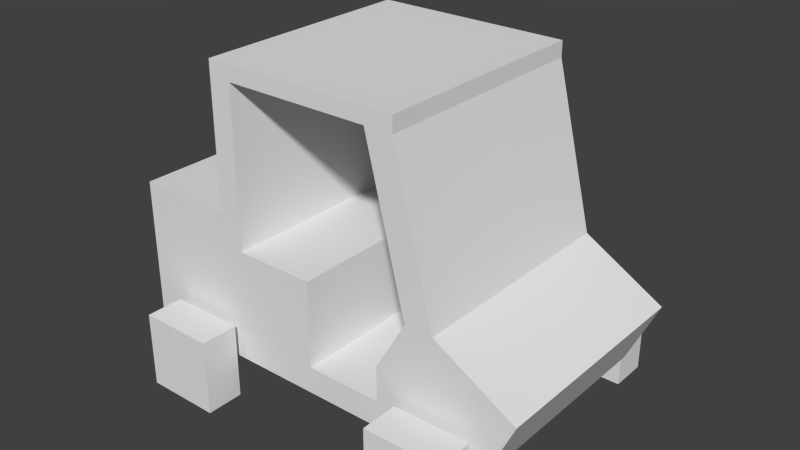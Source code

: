 # Source: cart1.blend  (saved by Blender 2.74.0; exported with 4.5.12 LTS)
import bpy
from mathutils import Matrix  # noqa: F401  (used for matrix-valued properties, if any)

bpy.ops.wm.read_factory_settings(use_empty=True)
scene = bpy.context.scene
scene.name = 'Scene'

# ---- collections
col_collection_1 = bpy.data.collections.new('Collection 1'); scene.collection.children.link(col_collection_1)

# ---- materials (node trees are filled in below, after node groups)
mat_material = bpy.data.materials.new('Material')
mat_material.alpha_threshold = 0.0
mat_material.use_transparent_shadow = False
mat_material.roughness = 0.5
mat_material.line_color = (0.0, 0.0, 0.0, 1.0)

# ---- material node trees

# ---- world
world_world = bpy.data.worlds.new('World'); scene.world = world_world
world_world.color = (0.05088, 0.05088, 0.05088)
world_world.use_sun_shadow = False
world_world.sun_shadow_jitter_overblur = 0.0
world_world.cycles.sampling_method = 'MANUAL'
world_world.cycles.sample_map_resolution = 256

# ---- meshes
me_cube = bpy.data.meshes.new('Cube')
me_cube.from_pydata([(-3.0, -3.2, 0.0), (-3.0, -4.2, 0.0), (-5.0, -4.2, 0.0), (-5.0, -3.2, 0.0), (-3.0, -3.2, 2.0), (-3.0, -4.2, 2.0), (-5.0, -4.2, 2.0), (-5.0, -3.2, 2.0), (4.0, -3.2, 0.0), (4.0, -4.2, 0.0), (2.0, -4.2, 0.0), (2.0, -3.2, 0.0), (4.0, -3.2, 2.0), (4.0, -4.2, 2.0), (2.0, -4.2, 2.0), (2.0, -3.2, 2.0), (4.0, 4.2, 0.0), (4.0, 3.2, 0.0), (2.0, 3.2, 0.0), (2.0, 4.2, 0.0), (4.0, 4.2, 2.0), (4.0, 3.2, 2.0), (2.0, 3.2, 2.0), (2.0, 4.2, 2.0), (-3.0, 4.2, 0.0), (-3.0, 3.2, 0.0), (-5.0, 3.2, 0.0), (-5.0, 4.2, 0.0), (-3.0, 4.2, 2.0), (-3.0, 3.2, 2.0), (-5.0, 3.2, 2.0), (-5.0, 4.2, 2.0), (-6.0, 3.0, 4.0), (-6.0, 3.0, 1.0), (4.183, 3.0, 1.0), (2.855, 3.0, 4.0), (5.0, 3.0, 2.752), (-2.798, 3.0, 4.0), (-6.0, 3.0, 4.871), (-0.6845, 3.0, 4.0), (2.119, 3.0, 4.0), (1.33, 3.0, 2.621), (1.33, 3.0, 1.708), (-0.6845, 3.0, 1.708), (1.808, 3.0, 8.182), (1.808, 3.0, 8.591), (1.072, 3.0, 8.182), (-3.404, 3.0, 4.871), (-2.798, 3.0, 8.182), (-3.404, 3.0, 8.591), (-6.0, -3.0, 4.0), (-6.0, -3.0, 1.0), (4.183, -3.0, 1.0), (2.855, -3.0, 4.0), (5.0, -3.0, 2.752), (-2.798, -3.0, 4.0), (-6.0, -3.0, 4.871), (-0.6845, -3.0, 4.0), (2.119, -3.0, 4.0), (1.33, -3.0, 2.621), (1.33, -3.0, 1.708), (-0.6845, -3.0, 1.708), (1.808, -3.0, 8.182), (1.808, -3.0, 8.591), (1.072, -3.0, 8.182), (-3.404, -3.0, 4.871), (-2.798, -3.0, 8.182), (-3.404, -3.0, 8.591)], [], [(0, 1, 2, 3), (4, 7, 6, 5), (0, 4, 5, 1), (1, 5, 6, 2), (2, 6, 7, 3), (4, 0, 3, 7), (8, 9, 10, 11), (12, 15, 14, 13), (8, 12, 13, 9), (9, 13, 14, 10), (10, 14, 15, 11), (12, 8, 11, 15), (16, 17, 18, 19), (20, 23, 22, 21), (16, 20, 21, 17), (17, 21, 22, 18), (18, 22, 23, 19), (20, 16, 19, 23), (24, 25, 26, 27), (28, 31, 30, 29), (24, 28, 29, 25), (25, 29, 30, 26), (26, 30, 31, 27), (28, 24, 27, 31), (50, 56, 38, 32), (36, 54, 52, 34), (59, 41, 42, 60), (35, 53, 54, 36), (34, 52, 51, 33), (44, 62, 53, 35), (38, 56, 65, 47), (58, 40, 41, 59), (47, 65, 67, 49), (37, 55, 57, 39), (61, 43, 39, 57), (45, 63, 62, 44), (40, 58, 64, 46), (55, 37, 48, 66), (67, 63, 45, 49), (64, 66, 48, 46), (37, 39, 43, 42, 41, 40, 35, 36, 34, 33, 32), (35, 40, 46, 44), (44, 46, 48, 37, 32, 38, 47, 49, 45), (55, 50, 51, 52, 54, 53, 58, 59, 60, 61, 57), (53, 62, 64, 58), (62, 63, 67, 65, 56, 50, 55, 66, 64), (33, 51, 50, 32), (60, 42, 43, 61)])
_k = set([(55, 57), (55, 66), (57, 61), (58, 59), (58, 64), (59, 60), (60, 61), (64, 66)])
me_cube.attributes.new('sharp_edge', 'BOOLEAN', 'EDGE').data.foreach_set('value', [ (min(e.vertices), max(e.vertices)) in _k for e in me_cube.edges])
_uv = me_cube.uv_layers.new(name='UVMap')
_uv.uv.foreach_set('vector', [0.9534, 0.7065, 0.9884, 0.7065, 0.9884, 0.7764, 0.9534, 0.7764, 0.9534, 0.9163, 0.9534, 0.8464, 0.9884, 0.8464, 0.9884, 0.9163, 0.9534, 0.9862, 0.9534, 0.9163, 0.9884, 0.9163, 0.9884, 0.9862, 0.1223, 0.569, 0.05232, 0.569, 0.05232, 0.499, 0.1223, 0.499, 0.9884, 0.7764, 0.9884, 0.8464, 0.9534, 0.8464, 0.9534, 0.7764, 0.09127, 0.4302, 0.02133, 0.4302, 0.02133, 0.3602, 0.09127, 0.3602, 0.8018, 0.9854, 0.7669, 0.9854, 0.7669, 0.9154, 0.8018, 0.9154, 0.8018, 0.7755, 0.8018, 0.8455, 0.7669, 0.8455, 0.7669, 0.7755, 0.8018, 0.7056, 0.8018, 0.7755, 0.7669, 0.7755, 0.7669, 0.7056, 0.09535, 0.3514, 0.09535, 0.2815, 0.1653, 0.2815, 0.1653, 0.3514, 0.7669, 0.9154, 0.7669, 0.8455, 0.8018, 0.8455, 0.8018, 0.9154, 0.06235, 0.2256, 0.06235, 0.1556, 0.1323, 0.1556, 0.1323, 0.2256, 0.9271, 0.9862, 0.8922, 0.9862, 0.8922, 0.9163, 0.9271, 0.9163, 0.9271, 0.7764, 0.9271, 0.8464, 0.8922, 0.8464, 0.8922, 0.7764, 0.9271, 0.7065, 0.9271, 0.7764, 0.8922, 0.7764, 0.8922, 0.7065, 0.2683, 0.8187, 0.3383, 0.8187, 0.3383, 0.8887, 0.2683, 0.8887, 0.8922, 0.9163, 0.8922, 0.8464, 0.9271, 0.8464, 0.9271, 0.9163, 0.2683, 0.977, 0.2683, 0.9071, 0.3383, 0.9071, 0.3383, 0.977, 0.8295, 0.7055, 0.8645, 0.7055, 0.8645, 0.7755, 0.8295, 0.7755, 0.8295, 0.9153, 0.8295, 0.8454, 0.8645, 0.8454, 0.8645, 0.9153, 0.8295, 0.9853, 0.8295, 0.9153, 0.8645, 0.9153, 0.8645, 0.9853, 0.4044, 0.9686, 0.4044, 0.8987, 0.4744, 0.8987, 0.4744, 0.9686, 0.8645, 0.7755, 0.8645, 0.8454, 0.8295, 0.8454, 0.8295, 0.7755, 0.3383, 0.7983, 0.2683, 0.7983, 0.2683, 0.7284, 0.3383, 0.7284, 0.6067, 0.2768, 0.6067, 0.2463, 0.8165, 0.2463, 0.8165, 0.2768, 0.7859, 0.4775, 0.5761, 0.4775, 0.5761, 0.4099, 0.7859, 0.4099, 0.8952, 0.479, 0.8952, 0.6888, 0.8632, 0.6888, 0.8632, 0.479, 0.7859, 0.5643, 0.5761, 0.5643, 0.5761, 0.4775, 0.7859, 0.4775, 0.5825, 0.3807, 0.3727, 0.3807, 0.3727, 0.02457, 0.5825, 0.02457, 0.7472, 0.9552, 0.5374, 0.9552, 0.5374, 0.8044, 0.7472, 0.8044, 0.8316, 0.4593, 0.8316, 0.2495, 0.9224, 0.2495, 0.9224, 0.4593, 0.9507, 0.479, 0.9507, 0.6888, 0.8952, 0.6888, 0.8952, 0.479, 0.539, 0.649, 0.7488, 0.649, 0.7488, 0.7791, 0.539, 0.7791, 0.8719, 0.2249, 0.8719, 0.01509, 0.9458, 0.01509, 0.9458, 0.2249, 0.7679, 0.2263, 0.7679, 0.01644, 0.848, 0.01644, 0.848, 0.2263, 0.963, 0.4538, 0.963, 0.244, 0.9773, 0.244, 0.9773, 0.4538, 0.6034, 0.2263, 0.6034, 0.01644, 0.7542, 0.01644, 0.7542, 0.2263, 0.5154, 0.647, 0.5154, 0.8568, 0.3691, 0.8568, 0.3691, 0.647, 0.3711, 0.413, 0.5534, 0.413, 0.5534, 0.6228, 0.3711, 0.6228, 0.0167, 0.8596, 0.0167, 0.7242, 0.2265, 0.7242, 0.2265, 0.8596, 0.2161, 0.2491, 0.2161, 0.1877, 0.3126, 0.1877, 0.3126, 0.1292, 0.2741, 0.1292, 0.2161, 0.1062, 0.2161, 0.08484, 0.2686, 0.02254, 0.3424, 0.04628, 0.3424, 0.3421, 0.2161, 0.3421, 0.2161, 0.08484, 0.2161, 0.1062, 0.04001, 0.1367, 0.04001, 0.1153, 0.04001, 0.1153, 0.04001, 0.1367, 0.04001, 0.2491, 0.2161, 0.2491, 0.2161, 0.3421, 0.1794, 0.3421, 0.1794, 0.2667, 0.02279, 0.2667, 0.02279, 0.1153, 0.2161, 0.4715, 0.2161, 0.3785, 0.3424, 0.3785, 0.3424, 0.6743, 0.2686, 0.6981, 0.2161, 0.6358, 0.2161, 0.6144, 0.2741, 0.5914, 0.3126, 0.5914, 0.3126, 0.5329, 0.2161, 0.5329, 0.2161, 0.6358, 0.04001, 0.6053, 0.04001, 0.5839, 0.2161, 0.6144, 0.04001, 0.6053, 0.02279, 0.6053, 0.02279, 0.4539, 0.1794, 0.4539, 0.1794, 0.3785, 0.2161, 0.3785, 0.2161, 0.4715, 0.04001, 0.4715, 0.04001, 0.5839, 0.8165, 0.3817, 0.6067, 0.3817, 0.6067, 0.2768, 0.8165, 0.2768, 0.2265, 0.9423, 0.0167, 0.9423, 0.0167, 0.8719, 0.2265, 0.8719])
me_cube.materials.append(mat_material)
me_cube.use_remesh_preserve_volume = False
me_cube.use_remesh_preserve_attributes = False
me_cube.use_mirror_vertex_groups = False
me_cube.update()

# ---- objects
ob_cart = bpy.data.objects.new('cart', me_cube)

# ---- transforms, parenting, visibility, modifiers, constraints
ob_cart.location = (4.768e-07, 0.0, 0.0)
ob_cart.lock_rotations_4d = False
ob_cart.empty_display_type = 'ARROWS'
ob_cart.lineart.crease_threshold = 0.0

# ---- collection membership
col_collection_1.objects.link(ob_cart)

# ---- scene / render settings (as saved in the file)
scene.frame_start = 1; scene.frame_end = 250; scene.frame_set(3)
scene.render.engine = 'BLENDER_EEVEE_NEXT'
scene.render.resolution_percentage = 50
scene.render.dither_intensity = 0.0
scene.cycles.use_denoising = False
scene.cycles.samples = 10
scene.cycles.sampling_pattern = 'TABULATED_SOBOL'
scene.cycles.light_sampling_threshold = 0.0
scene.cycles.use_adaptive_sampling = False
scene.cycles.use_light_tree = False
scene.cycles.blur_glossy = 0.0
scene.cycles.pixel_filter_type = 'GAUSSIAN'
scene.cycles.sample_clamp_indirect = 0.0
scene.view_settings.view_transform = 'Standard'
bpy.context.view_layer.update()

# ---- added for rendering (the .blend has no active camera and no usable light): camera, sun
cam_auto = bpy.data.cameras.new('AutoCamera')
cam_auto.lens = 50.0
cam_auto.sensor_width = 36.0
cam_auto.clip_end = 1000.0
ob_auto_camera = bpy.data.objects.new('AutoCamera', cam_auto)
scene.collection.objects.link(ob_auto_camera)
ob_auto_camera.location = (14.5721, -18.0865, 16.3533)
ob_auto_camera.rotation_euler = (1.09748, -7.21219e-08, 0.694738)
scene.camera = ob_auto_camera
light_auto_sun = bpy.data.lights.new('AutoSun', 'SUN')
light_auto_sun.energy = 3.0
light_auto_sun.angle = 0.0523599
ob_auto_sun = bpy.data.objects.new('AutoSun', light_auto_sun)
scene.collection.objects.link(ob_auto_sun)
ob_auto_sun.rotation_euler = (0.872665, 0.174533, 0.523599)
bpy.context.view_layer.update()

